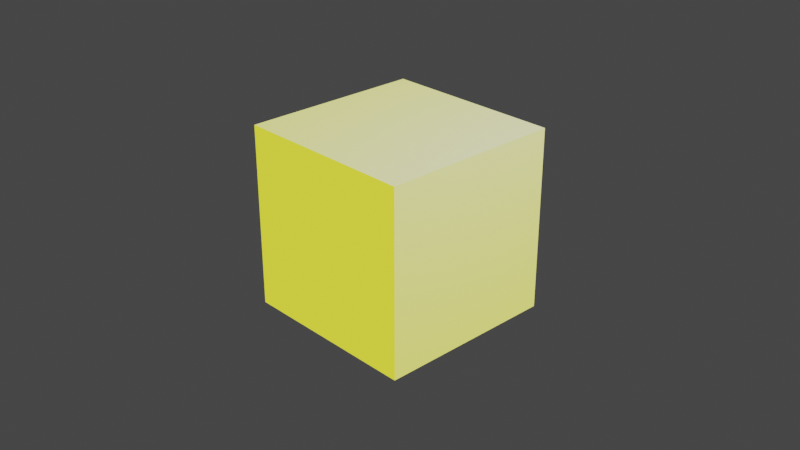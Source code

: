 # Source: noisecube.blend  (saved by Blender 3.5.10; exported with 4.5.12 LTS)
import bpy
from mathutils import Matrix  # noqa: F401  (used for matrix-valued properties, if any)

bpy.ops.wm.read_factory_settings(use_empty=True)
scene = bpy.context.scene
scene.name = 'Scene'

# ---- collections
col_collection = bpy.data.collections.new('Collection'); scene.collection.children.link(col_collection)

# ---- materials (node trees are filled in below, after node groups)
mat_material = bpy.data.materials.new('Material')
mat_material.alpha_threshold = 0.0
mat_material.use_transparent_shadow = False
mat_material.roughness = 0.5
mat_material.line_color = (0.0, 0.0, 0.0, 1.0)

# ---- material node trees
mat_material.use_nodes = True; mat_material.node_tree.nodes.clear()
_N = mat_material.node_tree.nodes; _L = mat_material.node_tree.links
n0 = _N.new('ShaderNodeOutputMaterial'); n0.name = 'Material Output'; n0.location = (300, 300)
n1 = _N.new('ShaderNodeBsdfPrincipled'); n1.name = 'Principled BSDF'; n1.location = (10, 300)
n1.distribution = 'GGX'
n1.subsurface_method = 'RANDOM_WALK_SKIN'
n1.inputs[0].default_value = (0.08404, 0.08478, 0.8, 1.0)
n1.inputs[3].default_value = 1.45
n1.inputs[27].default_value = (0.8808, 0.8845, 0.004363, 1.0)
n1.inputs[28].default_value = 1.0
_L.new(n1.outputs[0], n0.inputs[0])
n0.is_active_output = True

# ---- world
world_world = bpy.data.worlds.new('World'); scene.world = world_world
world_world.use_nodes = True; world_world.node_tree.nodes.clear()
_N = world_world.node_tree.nodes; _L = world_world.node_tree.links
n0 = _N.new('ShaderNodeOutputWorld'); n0.name = 'World Output'; n0.location = (300, 300)
n1 = _N.new('ShaderNodeBackground'); n1.name = 'Background'; n1.location = (10, 300)
n1.inputs[0].default_value = (0.05088, 0.05088, 0.05088, 1.0)
_L.new(n1.outputs[0], n0.inputs[0])
n0.is_active_output = True
world_world.color = (0.05088, 0.05088, 0.05088)
world_world.use_sun_shadow = False
world_world.sun_shadow_jitter_overblur = 0.0

# ---- cameras
cam_camera = bpy.data.cameras.new('Camera')
cam_camera.clip_end = 100.0
cam_camera.ortho_scale = 7.314

# ---- lights
light_light = bpy.data.lights.new('Light', 'POINT')
light_light.transmission_factor = 0.0
light_light.energy = 1000.0
light_light.shadow_soft_size = 0.1
light_light.shadow_maximum_resolution = 0.006
light_light.use_absolute_resolution = True

# ---- meshes
me_cube = bpy.data.meshes.new('Cube')
me_cube.from_pydata([(1.0, 1.0, 1.0), (1.0, 1.0, -1.0), (1.0, -1.0, 1.0), (1.0, -1.0, -1.0), (-1.0, 1.0, 1.0), (-1.0, 1.0, -1.0), (-1.0, -1.0, 1.0), (-1.0, -1.0, -1.0)], [], [(0, 4, 6, 2), (3, 2, 6, 7), (7, 6, 4, 5), (5, 1, 3, 7), (1, 0, 2, 3), (5, 4, 0, 1)])
_uv = me_cube.uv_layers.new(name='UVMap')
_uv.uv.foreach_set('vector', [0.625, 0.5, 0.875, 0.5, 0.875, 0.75, 0.625, 0.75, 0.375, 0.75, 0.625, 0.75, 0.625, 1.0, 0.375, 1.0, 0.375, 0.0, 0.625, 0.0, 0.625, 0.25, 0.375, 0.25, 0.125, 0.5, 0.375, 0.5, 0.375, 0.75, 0.125, 0.75, 0.375, 0.5, 0.625, 0.5, 0.625, 0.75, 0.375, 0.75, 0.375, 0.25, 0.625, 0.25, 0.625, 0.5, 0.375, 0.5])
me_cube.materials.append(mat_material)
me_cube.use_mirror_vertex_groups = False
me_cube.update()

# ---- objects
ob_cube = bpy.data.objects.new('Cube', me_cube)
ob_light = bpy.data.objects.new('Light', light_light)
ob_camera = bpy.data.objects.new('Camera', cam_camera)

# ---- transforms, parenting, visibility, modifiers, constraints
ob_cube.location = (0.0, 0.0, 0.0)
ob_cube.lock_rotations_4d = False
ob_cube.empty_display_type = 'ARROWS'
ob_cube.lineart.crease_threshold = 0.0
ob_light.location = (4.076, 1.005, 5.904)
ob_light.rotation_euler = (0.6503, 0.05522, 1.866)
ob_light.lock_rotations_4d = False
ob_light.empty_display_type = 'ARROWS'
ob_light.color = (0.0, 0.0, 0.0, 0.0)
ob_light.lineart.crease_threshold = 0.0
ob_camera.location = (7.359, -6.926, 4.958)
ob_camera.rotation_euler = (1.109, 0.0, 0.8149)
ob_camera.lock_rotations_4d = False
ob_camera.empty_display_type = 'ARROWS'
ob_camera.color = (0.0, 0.0, 0.0, 0.0)
ob_camera.display_type = 'WIRE'
ob_camera.lineart.crease_threshold = 0.0

# ---- collection membership
col_collection.objects.link(ob_cube)
col_collection.objects.link(ob_light)
col_collection.objects.link(ob_camera)

# ---- scene / render settings (as saved in the file)
scene.camera = ob_camera
scene.frame_start = 1; scene.frame_end = 250; scene.frame_set(1)
scene.render.engine = 'BLENDER_EEVEE_NEXT'
scene.cycles.sampling_pattern = 'TABULATED_SOBOL'
scene.view_settings.view_transform = 'Filmic'
bpy.context.view_layer.update()
